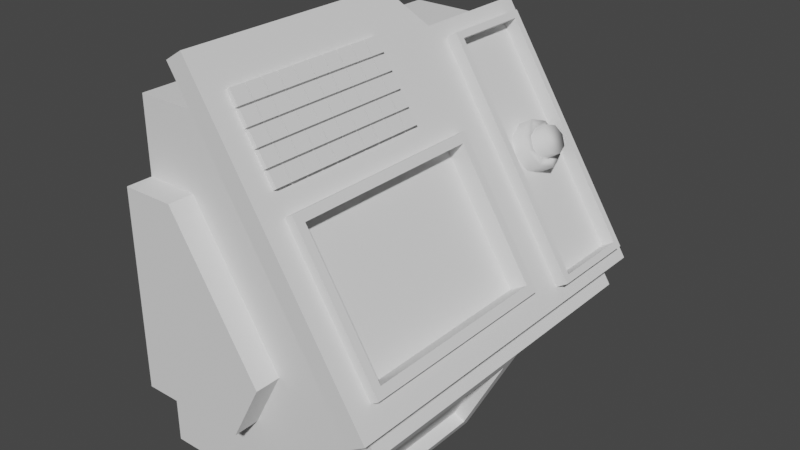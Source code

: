 # Source: terminal2.blend  (saved by Blender 2.90.8; exported with 4.5.12 LTS)
import bpy
from mathutils import Matrix  # noqa: F401  (used for matrix-valued properties, if any)

bpy.ops.wm.read_factory_settings(use_empty=True)
scene = bpy.context.scene
scene.name = 'Scene'

# ---- collections
col_collection = bpy.data.collections.new('Collection'); scene.collection.children.link(col_collection)

# ---- world
world_world = bpy.data.worlds.new('World'); scene.world = world_world
world_world.use_nodes = True; world_world.node_tree.nodes.clear()
_N = world_world.node_tree.nodes; _L = world_world.node_tree.links
n0 = _N.new('ShaderNodeOutputWorld'); n0.name = 'World Output'; n0.location = (300, 300)
n1 = _N.new('ShaderNodeBackground'); n1.name = 'Background'; n1.location = (10, 300)
n1.inputs[0].default_value = (0.05088, 0.05088, 0.05088, 1.0)
_L.new(n1.outputs[0], n0.inputs[0])
n0.is_active_output = True
world_world.color = (0.05088, 0.05088, 0.05088)
world_world.use_sun_shadow = False
world_world.sun_shadow_jitter_overblur = 0.0

# ---- meshes
me_cube_014 = bpy.data.meshes.new('Cube.014')
me_cube_014.from_pydata([(-1.0, -1.0, -1.0), (-1.0, -1.0, 0.05945), (-1.0, 1.0, -1.0), (-1.0, 1.0, 0.05945), (1.06, -0.8701, -0.8849), (1.493, -0.8701, -0.05568), (1.06, 0.8701, -0.8849), (1.493, 0.8701, -0.05568), (-1.0, -1.0, 2.596), (-1.0, 1.0, 2.596), (-0.05779, 1.0, 2.596), (-0.05779, -1.0, 2.596), (-1.0, 2.674, 0.05945), (1.553, 2.674, 0.05945), (-1.0, 2.674, 2.596), (-0.05779, 2.674, 2.596), (1.553, 1.0, 0.05945), (1.0, 1.0, -1.0), (1.0, -1.0, -1.0), (1.553, -1.0, 0.05945), (1.379, 0.8701, 0.003826), (0.9462, 0.8701, -0.8254), (0.9462, -0.8701, -0.8254), (1.379, -0.8701, 0.003826), (-1.0, -1.0, -0.2315), (-1.0, -1.0, 0.3752), (-1.0, -1.0, 1.828), (-0.4605, -1.0, 1.828), (0.1452, -1.0, -0.2315), (0.4622, -1.0, 0.3752), (-1.0, -1.264, -0.2315), (-1.0, -1.264, 0.3752), (0.4622, -1.264, 0.3752), (0.1452, -1.264, -0.2315), (-0.4605, -1.264, 1.828), (-1.0, -1.264, 1.828), (1.443, -1.214, 0.2329), (1.443, 2.803, 0.2329), (-0.3623, -1.214, 3.076), (1.443, 1.492, 0.2329), (-0.3623, 1.143, 3.076), (-0.1121, 2.803, 2.682), (-0.1121, -1.214, 2.682), (-0.1121, 1.492, 2.682), (1.427, 1.165, 0.6532), (1.427, -0.8873, 0.6532), (-0.1839, 1.143, 3.189), (-0.1839, -1.214, 3.189), (0.1522, 2.642, 2.66), (1.536, 2.642, 0.4817), (0.6617, -0.8873, 1.858), (0.6617, 1.165, 1.858), (1.536, 1.652, 0.4817), (1.622, -1.214, 0.3462), (0.06618, -1.214, 2.795), (0.1522, 1.652, 2.66), (1.332, 1.165, 0.593), (1.332, -0.8873, 0.593), (0.567, -0.8873, 1.797), (0.567, 1.165, 1.797), (1.481, 1.255, 0.5682), (1.481, -0.9777, 0.5682), (0.61, -0.9777, 1.939), (0.61, 1.255, 1.939), (1.507, 1.165, 0.7045), (1.507, -0.8873, 0.7045), (0.7425, -0.8873, 1.909), (0.7425, 1.165, 1.909), (1.561, 1.255, 0.6196), (0.6908, 1.255, 1.99), (1.561, -0.9777, 0.6196), (0.6908, -0.9777, 1.99), (0.06618, 2.803, 2.795), (1.622, 2.803, 0.3462), (1.622, 1.492, 0.3462), (0.06618, 1.492, 2.795), (0.3042, 2.571, 2.671), (1.611, 2.571, 0.6142), (1.611, 1.724, 0.6142), (0.3042, 1.724, 2.671), (0.2658, 2.642, 2.732), (1.649, 2.642, 0.5538), (1.649, 1.652, 0.5538), (0.2658, 1.652, 2.732), (0.1772, 2.571, 2.591), (1.484, 2.571, 0.5336), (1.484, 1.724, 0.5336), (0.1772, 1.724, 2.591), (0.5372, 2.404, 1.373), (0.9693, 2.314, 1.651), (0.6355, 2.329, 1.221), (1.033, 2.265, 1.552), (0.6762, 2.147, 1.157), (1.059, 2.147, 1.511), (0.6355, 1.965, 1.221), (1.033, 2.029, 1.552), (0.5372, 1.89, 1.373), (0.9693, 1.981, 1.651), (0.4389, 1.965, 1.526), (0.9056, 2.029, 1.75), (0.3982, 2.147, 1.59), (0.8792, 2.147, 1.791), (0.4389, 2.329, 1.526), (0.9056, 2.265, 1.75), (1.068, 2.329, 1.499), (0.9693, 2.404, 1.651), (1.108, 2.147, 1.435), (1.068, 1.965, 1.499), (0.9693, 1.89, 1.651), (0.8711, 1.965, 1.804), (0.8304, 2.147, 1.867), (0.8711, 2.329, 1.804), (1.007, 2.255, 1.547), (0.9487, 2.3, 1.638), (1.031, 2.147, 1.51), (1.007, 2.039, 1.547), (0.9487, 1.995, 1.638), (0.8903, 2.039, 1.729), (0.8661, 2.147, 1.766), (0.8903, 2.255, 1.729), (1.012, 2.265, 1.539), (0.9487, 2.314, 1.638), (1.039, 2.147, 1.498), (1.012, 2.029, 1.539), (0.9487, 1.981, 1.638), (0.885, 2.029, 1.737), (0.8586, 2.147, 1.778), (0.885, 2.265, 1.737), (1.15, 2.255, 1.639), (1.092, 2.3, 1.73), (1.174, 2.147, 1.602), (1.15, 2.039, 1.639), (1.092, 1.995, 1.73), (1.033, 2.039, 1.821), (1.009, 2.147, 1.859), (1.033, 2.255, 1.821), (0.3966, -0.9718, 2.073), (0.3102, -0.9718, 2.207), (0.3966, -0.8124, 2.073), (0.3102, -0.8124, 2.207), (0.5305, -0.9718, 2.16), (0.4441, -0.9718, 2.293), (0.5305, -0.8124, 2.16), (0.4441, -0.8124, 2.293), (0.3966, -0.7965, 2.073), (0.3102, -0.7965, 2.207), (0.3966, -0.6371, 2.073), (0.3102, -0.6371, 2.207), (0.5305, -0.7965, 2.16), (0.4441, -0.7965, 2.293), (0.5305, -0.6371, 2.16), (0.4441, -0.6371, 2.293), (0.3966, -0.6212, 2.073), (0.3102, -0.6212, 2.207), (0.3966, -0.4619, 2.073), (0.3102, -0.4619, 2.207), (0.5305, -0.6212, 2.16), (0.4441, -0.6212, 2.293), (0.5305, -0.4619, 2.16), (0.4441, -0.4619, 2.293), (0.3966, -0.4459, 2.073), (0.3102, -0.4459, 2.207), (0.3966, -0.2866, 2.073), (0.3102, -0.2866, 2.207), (0.5305, -0.4459, 2.16), (0.4441, -0.4459, 2.293), (0.5305, -0.2866, 2.16), (0.4441, -0.2866, 2.293), (0.3966, -0.2707, 2.073), (0.3102, -0.2707, 2.207), (0.3966, -0.1113, 2.073), (0.3102, -0.1113, 2.207), (0.5305, -0.2707, 2.16), (0.4441, -0.2707, 2.293), (0.5305, -0.1113, 2.16), (0.4441, -0.1113, 2.293), (0.3966, -0.09539, 2.073), (0.3102, -0.09539, 2.207), (0.3966, 0.06395, 2.073), (0.3102, 0.06395, 2.207), (0.5305, -0.09539, 2.16), (0.4441, -0.09539, 2.293), (0.5305, 0.06395, 2.16), (0.4441, 0.06395, 2.293), (0.3966, 0.07989, 2.073), (0.3102, 0.07989, 2.207), (0.3966, 0.2392, 2.073), (0.3102, 0.2392, 2.207), (0.5305, 0.07989, 2.16), (0.4441, 0.07989, 2.293), (0.5305, 0.2392, 2.16), (0.4441, 0.2392, 2.293), (0.3966, 0.2552, 2.073), (0.3102, 0.2552, 2.207), (0.3966, 0.4145, 2.073), (0.3102, 0.4145, 2.207), (0.5305, 0.2552, 2.16), (0.4441, 0.2552, 2.293), (0.5305, 0.4145, 2.16), (0.4441, 0.4145, 2.293), (0.3966, 0.4304, 2.073), (0.3102, 0.4304, 2.207), (0.3966, 0.5898, 2.073), (0.3102, 0.5898, 2.207), (0.5305, 0.4304, 2.16), (0.4441, 0.4304, 2.293), (0.5305, 0.5898, 2.16), (0.4441, 0.5898, 2.293), (0.3966, 0.6057, 2.073), (0.3102, 0.6057, 2.207), (0.3966, 0.7651, 2.073), (0.3102, 0.7651, 2.207), (0.5305, 0.6057, 2.16), (0.4441, 0.6057, 2.293), (0.5305, 0.7651, 2.16), (0.4441, 0.7651, 2.293), (0.3015, -0.9718, 2.22), (0.2151, -0.9718, 2.354), (0.3015, -0.8124, 2.22), (0.2151, -0.8124, 2.354), (0.4354, -0.9718, 2.307), (0.349, -0.9718, 2.441), (0.4354, -0.8124, 2.307), (0.349, -0.8124, 2.441), (0.3015, -0.7965, 2.22), (0.2151, -0.7965, 2.354), (0.3015, -0.6371, 2.22), (0.2151, -0.6371, 2.354), (0.4354, -0.7965, 2.307), (0.349, -0.7965, 2.441), (0.4354, -0.6371, 2.307), (0.349, -0.6371, 2.441), (0.3015, -0.6212, 2.22), (0.2151, -0.6212, 2.354), (0.3015, -0.4619, 2.22), (0.2151, -0.4619, 2.354), (0.4354, -0.6212, 2.307), (0.349, -0.6212, 2.441), (0.4354, -0.4619, 2.307), (0.349, -0.4619, 2.441), (0.3015, -0.4459, 2.22), (0.2151, -0.4459, 2.354), (0.3015, -0.2866, 2.22), (0.2151, -0.2866, 2.354), (0.4354, -0.4459, 2.307), (0.349, -0.4459, 2.441), (0.4354, -0.2866, 2.307), (0.349, -0.2866, 2.441), (0.3015, -0.2707, 2.22), (0.2151, -0.2707, 2.354), (0.3015, -0.1113, 2.22), (0.2151, -0.1113, 2.354), (0.4354, -0.2707, 2.307), (0.349, -0.2707, 2.441), (0.4354, -0.1113, 2.307), (0.349, -0.1113, 2.441), (0.3015, -0.09539, 2.22), (0.2151, -0.09539, 2.354), (0.3015, 0.06395, 2.22), (0.2151, 0.06395, 2.354), (0.4354, -0.09539, 2.307), (0.349, -0.09539, 2.441), (0.4354, 0.06395, 2.307), (0.349, 0.06395, 2.441), (0.3015, 0.07989, 2.22), (0.2151, 0.07989, 2.354), (0.3015, 0.2392, 2.22), (0.2151, 0.2392, 2.354), (0.4354, 0.07989, 2.307), (0.349, 0.07989, 2.441), (0.4354, 0.2392, 2.307), (0.349, 0.2392, 2.441), (0.3015, 0.2552, 2.22), (0.2151, 0.2552, 2.354), (0.3015, 0.4145, 2.22), (0.2151, 0.4145, 2.354), (0.4354, 0.2552, 2.307), (0.349, 0.2552, 2.441), (0.4354, 0.4145, 2.307), (0.349, 0.4145, 2.441), (0.3015, 0.4304, 2.22), (0.2151, 0.4304, 2.354), (0.3015, 0.5898, 2.22), (0.2151, 0.5898, 2.354), (0.4354, 0.4304, 2.307), (0.349, 0.4304, 2.441), (0.4354, 0.5898, 2.307), (0.349, 0.5898, 2.441), (0.3015, 0.6057, 2.22), (0.2151, 0.6057, 2.354), (0.3015, 0.7651, 2.22), (0.2151, 0.7651, 2.354), (0.4354, 0.6057, 2.307), (0.349, 0.6057, 2.441), (0.4354, 0.7651, 2.307), (0.349, 0.7651, 2.441), (0.2065, -0.9718, 2.368), (0.1201, -0.9718, 2.502), (0.2065, -0.8124, 2.368), (0.1201, -0.8124, 2.502), (0.3404, -0.9718, 2.454), (0.254, -0.9718, 2.588), (0.3404, -0.8124, 2.454), (0.254, -0.8124, 2.588), (0.2065, -0.7965, 2.368), (0.1201, -0.7965, 2.502), (0.2065, -0.6371, 2.368), (0.1201, -0.6371, 2.502), (0.3404, -0.7965, 2.454), (0.254, -0.7965, 2.588), (0.3404, -0.6371, 2.454), (0.254, -0.6371, 2.588), (0.2065, -0.6212, 2.368), (0.1201, -0.6212, 2.502), (0.2065, -0.4619, 2.368), (0.1201, -0.4619, 2.502), (0.3404, -0.6212, 2.454), (0.254, -0.6212, 2.588), (0.3404, -0.4619, 2.454), (0.254, -0.4619, 2.588), (0.2065, -0.4459, 2.368), (0.1201, -0.4459, 2.502), (0.2065, -0.2866, 2.368), (0.1201, -0.2866, 2.502), (0.3404, -0.4459, 2.454), (0.254, -0.4459, 2.588), (0.3404, -0.2866, 2.454), (0.254, -0.2866, 2.588), (0.2065, -0.2707, 2.368), (0.1201, -0.2707, 2.502), (0.2065, -0.1113, 2.368), (0.1201, -0.1113, 2.502), (0.3404, -0.2707, 2.454), (0.254, -0.2707, 2.588), (0.3404, -0.1113, 2.454), (0.254, -0.1113, 2.588), (0.2065, -0.09539, 2.368), (0.1201, -0.09539, 2.502), (0.2065, 0.06395, 2.368), (0.1201, 0.06395, 2.502), (0.3404, -0.09539, 2.454), (0.254, -0.09539, 2.588), (0.3404, 0.06395, 2.454), (0.254, 0.06395, 2.588), (0.2065, 0.07989, 2.368), (0.1201, 0.07989, 2.502), (0.2065, 0.2392, 2.368), (0.1201, 0.2392, 2.502), (0.3404, 0.07989, 2.454), (0.254, 0.07989, 2.588), (0.3404, 0.2392, 2.454), (0.254, 0.2392, 2.588), (0.2065, 0.2552, 2.368), (0.1201, 0.2552, 2.502), (0.2065, 0.4145, 2.368), (0.1201, 0.4145, 2.502), (0.3404, 0.2552, 2.454), (0.254, 0.2552, 2.588), (0.3404, 0.4145, 2.454), (0.254, 0.4145, 2.588), (0.2065, 0.4304, 2.368), (0.1201, 0.4304, 2.502), (0.2065, 0.5898, 2.368), (0.1201, 0.5898, 2.502), (0.3404, 0.4304, 2.454), (0.254, 0.4304, 2.588), (0.3404, 0.5898, 2.454), (0.254, 0.5898, 2.588), (0.2065, 0.6057, 2.368), (0.1201, 0.6057, 2.502), (0.2065, 0.7651, 2.368), (0.1201, 0.7651, 2.502), (0.3404, 0.6057, 2.454), (0.254, 0.6057, 2.588), (0.3404, 0.7651, 2.454), (0.254, 0.7651, 2.588), (0.1115, -0.9718, 2.515), (0.02507, -0.9718, 2.649), (0.1115, -0.8124, 2.515), (0.02507, -0.8124, 2.649), (0.2454, -0.9718, 2.601), (0.159, -0.9718, 2.735), (0.2454, -0.8124, 2.601), (0.159, -0.8124, 2.735), (0.1115, -0.7965, 2.515), (0.02507, -0.7965, 2.649), (0.1115, -0.6371, 2.515), (0.02507, -0.6371, 2.649), (0.2454, -0.7965, 2.601), (0.159, -0.7965, 2.735), (0.2454, -0.6371, 2.601), (0.159, -0.6371, 2.735), (0.1115, -0.6212, 2.515), (0.02507, -0.6212, 2.649), (0.1115, -0.4619, 2.515), (0.02507, -0.4619, 2.649), (0.2454, -0.6212, 2.601), (0.159, -0.6212, 2.735), (0.2454, -0.4619, 2.601), (0.159, -0.4619, 2.735), (0.1115, -0.4459, 2.515), (0.02507, -0.4459, 2.649), (0.1115, -0.2866, 2.515), (0.02507, -0.2866, 2.649), (0.2454, -0.4459, 2.601), (0.159, -0.4459, 2.735), (0.2454, -0.2866, 2.601), (0.159, -0.2866, 2.735), (0.1115, -0.2707, 2.515), (0.02507, -0.2707, 2.649), (0.1115, -0.1113, 2.515), (0.02507, -0.1113, 2.649), (0.2454, -0.2707, 2.601), (0.159, -0.2707, 2.735), (0.2454, -0.1113, 2.601), (0.159, -0.1113, 2.735), (0.1115, -0.09539, 2.515), (0.02507, -0.09539, 2.649), (0.1115, 0.06395, 2.515), (0.02507, 0.06395, 2.649), (0.2454, -0.09539, 2.601), (0.159, -0.09539, 2.735), (0.2454, 0.06395, 2.601), (0.159, 0.06395, 2.735), (0.1115, 0.07989, 2.515), (0.02507, 0.07989, 2.649), (0.1115, 0.2392, 2.515), (0.02507, 0.2392, 2.649), (0.2454, 0.07989, 2.601), (0.159, 0.07989, 2.735), (0.2454, 0.2392, 2.601), (0.159, 0.2392, 2.735), (0.1115, 0.2552, 2.515), (0.02507, 0.2552, 2.649), (0.1115, 0.4145, 2.515), (0.02507, 0.4145, 2.649), (0.2454, 0.2552, 2.601), (0.159, 0.2552, 2.735), (0.2454, 0.4145, 2.601), (0.159, 0.4145, 2.735), (0.1115, 0.4304, 2.515), (0.02507, 0.4304, 2.649), (0.1115, 0.5898, 2.515), (0.02507, 0.5898, 2.649), (0.2454, 0.4304, 2.601), (0.159, 0.4304, 2.735), (0.2454, 0.5898, 2.601), (0.159, 0.5898, 2.735), (0.1115, 0.6057, 2.515), (0.02507, 0.6057, 2.649), (0.1115, 0.7651, 2.515), (0.02507, 0.7651, 2.649), (0.2454, 0.6057, 2.601), (0.159, 0.6057, 2.735), (0.2454, 0.7651, 2.601), (0.159, 0.7651, 2.735), (0.01643, -0.9718, 2.662), (-0.06997, -0.9718, 2.796), (0.01643, -0.8124, 2.662), (-0.06997, -0.8124, 2.796), (0.1503, -0.9718, 2.749), (0.06392, -0.9718, 2.882), (0.1503, -0.8124, 2.749), (0.06392, -0.8124, 2.882), (0.01643, -0.7965, 2.662), (-0.06997, -0.7965, 2.796), (0.01643, -0.6371, 2.662), (-0.06997, -0.6371, 2.796), (0.1503, -0.7965, 2.749), (0.06392, -0.7965, 2.882), (0.1503, -0.6371, 2.749), (0.06392, -0.6371, 2.882), (0.01643, -0.6212, 2.662), (-0.06997, -0.6212, 2.796), (0.01643, -0.4619, 2.662), (-0.06997, -0.4619, 2.796), (0.1503, -0.6212, 2.749), (0.06392, -0.6212, 2.882), (0.1503, -0.4619, 2.749), (0.06392, -0.4619, 2.882), (0.01643, -0.4459, 2.662), (-0.06997, -0.4459, 2.796), (0.01643, -0.2866, 2.662), (-0.06997, -0.2866, 2.796), (0.1503, -0.4459, 2.749), (0.06392, -0.4459, 2.882), (0.1503, -0.2866, 2.749), (0.06392, -0.2866, 2.882), (0.01643, -0.2707, 2.662), (-0.06997, -0.2707, 2.796), (0.01643, -0.1113, 2.662), (-0.06997, -0.1113, 2.796), (0.1503, -0.2707, 2.749), (0.06392, -0.2707, 2.882), (0.1503, -0.1113, 2.749), (0.06392, -0.1113, 2.882), (0.01643, -0.09539, 2.662), (-0.06997, -0.09539, 2.796), (0.01643, 0.06395, 2.662), (-0.06997, 0.06395, 2.796), (0.1503, -0.09539, 2.749), (0.06392, -0.09539, 2.882), (0.1503, 0.06395, 2.749), (0.06392, 0.06395, 2.882), (0.01643, 0.07989, 2.662), (-0.06997, 0.07989, 2.796), (0.01643, 0.2392, 2.662), (-0.06997, 0.2392, 2.796), (0.1503, 0.07989, 2.749), (0.06392, 0.07989, 2.882), (0.1503, 0.2392, 2.749), (0.06392, 0.2392, 2.882), (0.01643, 0.2552, 2.662), (-0.06997, 0.2552, 2.796), (0.01643, 0.4145, 2.662), (-0.06997, 0.4145, 2.796), (0.1503, 0.2552, 2.749), (0.06392, 0.2552, 2.882), (0.1503, 0.4145, 2.749), (0.06392, 0.4145, 2.882), (0.01643, 0.4304, 2.662), (-0.06997, 0.4304, 2.796), (0.01643, 0.5898, 2.662), (-0.06997, 0.5898, 2.796), (0.1503, 0.4304, 2.749), (0.06392, 0.4304, 2.882), (0.1503, 0.5898, 2.749), (0.06392, 0.5898, 2.882), (0.01643, 0.6057, 2.662), (-0.06997, 0.6057, 2.796), (0.01643, 0.7651, 2.662), (-0.06997, 0.7651, 2.796), (0.1503, 0.6057, 2.749), (0.06392, 0.6057, 2.882), (0.1503, 0.7651, 2.749), (0.06392, 0.7651, 2.882)], [], [(0, 1, 3, 2), (2, 3, 16, 17), (6, 7, 20, 21), (18, 19, 1, 0), (2, 17, 18, 0), (16, 3, 12, 13), (10, 9, 8, 11), (19, 16, 10, 11), (3, 1, 8, 9), (1, 19, 11, 8), (13, 12, 14, 15), (3, 9, 14, 12), (10, 16, 13, 15), (9, 10, 15, 14), (7, 6, 17, 16), (6, 4, 18, 17), (5, 7, 16, 19), (4, 5, 19, 18), (21, 20, 23, 22), (5, 4, 22, 23), (4, 6, 21, 22), (7, 5, 23, 20), (28, 24, 25, 29), (25, 26, 27, 29), (33, 32, 31, 30), (31, 32, 34, 35), (26, 25, 31, 35), (27, 26, 35, 34), (24, 28, 33, 30), (25, 24, 30, 31), (29, 27, 34, 32), (28, 29, 32, 33), (42, 38, 40, 43), (36, 42, 43, 39), (39, 43, 41, 37), (54, 75, 46, 47), (50, 45, 57, 58), (48, 55, 83, 80), (43, 40, 46, 75), (42, 36, 53, 54), (40, 38, 47, 46), (38, 42, 54, 47), (39, 37, 73, 74), (37, 41, 72, 73), (36, 39, 74, 53), (41, 43, 75, 72), (60, 61, 53, 74), (61, 62, 54, 53), (63, 60, 74, 75), (62, 63, 75, 54), (57, 56, 59, 58), (44, 51, 59, 56), (45, 44, 56, 57), (51, 50, 58, 59), (51, 44, 64, 67), (60, 63, 69, 68), (45, 50, 66, 65), (61, 60, 68, 70), (66, 67, 69, 71), (67, 64, 68, 69), (65, 66, 71, 70), (64, 65, 70, 68), (62, 61, 70, 71), (44, 45, 65, 64), (63, 62, 71, 69), (50, 51, 67, 66), (48, 49, 73, 72), (49, 52, 74, 73), (52, 55, 75, 74), (55, 48, 72, 75), (77, 76, 84, 85), (52, 49, 81, 82), (55, 52, 82, 83), (49, 48, 80, 81), (76, 77, 81, 80), (77, 78, 82, 81), (78, 79, 83, 82), (79, 76, 80, 83), (86, 85, 84, 87), (76, 79, 87, 84), (78, 77, 85, 86), (79, 78, 86, 87), (88, 105, 104, 90), (90, 104, 106, 92), (92, 106, 107, 94), (94, 107, 108, 96), (96, 108, 109, 98), (98, 109, 110, 100), (99, 97, 124, 125), (100, 110, 111, 102), (102, 111, 105, 88), (88, 90, 92, 94, 96, 98, 100, 102), (89, 91, 104, 105), (91, 93, 106, 104), (93, 95, 107, 106), (95, 97, 108, 107), (97, 99, 109, 108), (99, 101, 110, 109), (101, 103, 111, 110), (103, 89, 105, 111), (118, 117, 133, 134), (95, 93, 122, 123), (91, 89, 121, 120), (89, 103, 127, 121), (101, 99, 125, 126), (97, 95, 123, 124), (93, 91, 120, 122), (103, 101, 126, 127), (113, 112, 120, 121), (112, 114, 122, 120), (114, 115, 123, 122), (115, 116, 124, 123), (116, 117, 125, 124), (117, 118, 126, 125), (118, 119, 127, 126), (119, 113, 121, 127), (128, 129, 135, 134, 133, 132, 131, 130), (116, 115, 131, 132), (114, 112, 128, 130), (119, 118, 134, 135), (117, 116, 132, 133), (115, 114, 130, 131), (112, 113, 129, 128), (113, 119, 135, 129), (136, 137, 139, 138), (138, 139, 143, 142), (142, 143, 141, 140), (140, 141, 137, 136), (138, 142, 140, 136), (143, 139, 137, 141), (144, 145, 147, 146), (146, 147, 151, 150), (150, 151, 149, 148), (148, 149, 145, 144), (146, 150, 148, 144), (151, 147, 145, 149), (152, 153, 155, 154), (154, 155, 159, 158), (158, 159, 157, 156), (156, 157, 153, 152), (154, 158, 156, 152), (159, 155, 153, 157), (160, 161, 163, 162), (162, 163, 167, 166), (166, 167, 165, 164), (164, 165, 161, 160), (162, 166, 164, 160), (167, 163, 161, 165), (168, 169, 171, 170), (170, 171, 175, 174), (174, 175, 173, 172), (172, 173, 169, 168), (170, 174, 172, 168), (175, 171, 169, 173), (176, 177, 179, 178), (178, 179, 183, 182), (182, 183, 181, 180), (180, 181, 177, 176), (178, 182, 180, 176), (183, 179, 177, 181), (184, 185, 187, 186), (186, 187, 191, 190), (190, 191, 189, 188), (188, 189, 185, 184), (186, 190, 188, 184), (191, 187, 185, 189), (192, 193, 195, 194), (194, 195, 199, 198), (198, 199, 197, 196), (196, 197, 193, 192), (194, 198, 196, 192), (199, 195, 193, 197), (200, 201, 203, 202), (202, 203, 207, 206), (206, 207, 205, 204), (204, 205, 201, 200), (202, 206, 204, 200), (207, 203, 201, 205), (208, 209, 211, 210), (210, 211, 215, 214), (214, 215, 213, 212), (212, 213, 209, 208), (210, 214, 212, 208), (215, 211, 209, 213), (216, 217, 219, 218), (218, 219, 223, 222), (222, 223, 221, 220), (220, 221, 217, 216), (218, 222, 220, 216), (223, 219, 217, 221), (224, 225, 227, 226), (226, 227, 231, 230), (230, 231, 229, 228), (228, 229, 225, 224), (226, 230, 228, 224), (231, 227, 225, 229), (232, 233, 235, 234), (234, 235, 239, 238), (238, 239, 237, 236), (236, 237, 233, 232), (234, 238, 236, 232), (239, 235, 233, 237), (240, 241, 243, 242), (242, 243, 247, 246), (246, 247, 245, 244), (244, 245, 241, 240), (242, 246, 244, 240), (247, 243, 241, 245), (248, 249, 251, 250), (250, 251, 255, 254), (254, 255, 253, 252), (252, 253, 249, 248), (250, 254, 252, 248), (255, 251, 249, 253), (256, 257, 259, 258), (258, 259, 263, 262), (262, 263, 261, 260), (260, 261, 257, 256), (258, 262, 260, 256), (263, 259, 257, 261), (264, 265, 267, 266), (266, 267, 271, 270), (270, 271, 269, 268), (268, 269, 265, 264), (266, 270, 268, 264), (271, 267, 265, 269), (272, 273, 275, 274), (274, 275, 279, 278), (278, 279, 277, 276), (276, 277, 273, 272), (274, 278, 276, 272), (279, 275, 273, 277), (280, 281, 283, 282), (282, 283, 287, 286), (286, 287, 285, 284), (284, 285, 281, 280), (282, 286, 284, 280), (287, 283, 281, 285), (288, 289, 291, 290), (290, 291, 295, 294), (294, 295, 293, 292), (292, 293, 289, 288), (290, 294, 292, 288), (295, 291, 289, 293), (296, 297, 299, 298), (298, 299, 303, 302), (302, 303, 301, 300), (300, 301, 297, 296), (298, 302, 300, 296), (303, 299, 297, 301), (304, 305, 307, 306), (306, 307, 311, 310), (310, 311, 309, 308), (308, 309, 305, 304), (306, 310, 308, 304), (311, 307, 305, 309), (312, 313, 315, 314), (314, 315, 319, 318), (318, 319, 317, 316), (316, 317, 313, 312), (314, 318, 316, 312), (319, 315, 313, 317), (320, 321, 323, 322), (322, 323, 327, 326), (326, 327, 325, 324), (324, 325, 321, 320), (322, 326, 324, 320), (327, 323, 321, 325), (328, 329, 331, 330), (330, 331, 335, 334), (334, 335, 333, 332), (332, 333, 329, 328), (330, 334, 332, 328), (335, 331, 329, 333), (336, 337, 339, 338), (338, 339, 343, 342), (342, 343, 341, 340), (340, 341, 337, 336), (338, 342, 340, 336), (343, 339, 337, 341), (344, 345, 347, 346), (346, 347, 351, 350), (350, 351, 349, 348), (348, 349, 345, 344), (346, 350, 348, 344), (351, 347, 345, 349), (352, 353, 355, 354), (354, 355, 359, 358), (358, 359, 357, 356), (356, 357, 353, 352), (354, 358, 356, 352), (359, 355, 353, 357), (360, 361, 363, 362), (362, 363, 367, 366), (366, 367, 365, 364), (364, 365, 361, 360), (362, 366, 364, 360), (367, 363, 361, 365), (368, 369, 371, 370), (370, 371, 375, 374), (374, 375, 373, 372), (372, 373, 369, 368), (370, 374, 372, 368), (375, 371, 369, 373), (376, 377, 379, 378), (378, 379, 383, 382), (382, 383, 381, 380), (380, 381, 377, 376), (378, 382, 380, 376), (383, 379, 377, 381), (384, 385, 387, 386), (386, 387, 391, 390), (390, 391, 389, 388), (388, 389, 385, 384), (386, 390, 388, 384), (391, 387, 385, 389), (392, 393, 395, 394), (394, 395, 399, 398), (398, 399, 397, 396), (396, 397, 393, 392), (394, 398, 396, 392), (399, 395, 393, 397), (400, 401, 403, 402), (402, 403, 407, 406), (406, 407, 405, 404), (404, 405, 401, 400), (402, 406, 404, 400), (407, 403, 401, 405), (408, 409, 411, 410), (410, 411, 415, 414), (414, 415, 413, 412), (412, 413, 409, 408), (410, 414, 412, 408), (415, 411, 409, 413), (416, 417, 419, 418), (418, 419, 423, 422), (422, 423, 421, 420), (420, 421, 417, 416), (418, 422, 420, 416), (423, 419, 417, 421), (424, 425, 427, 426), (426, 427, 431, 430), (430, 431, 429, 428), (428, 429, 425, 424), (426, 430, 428, 424), (431, 427, 425, 429), (432, 433, 435, 434), (434, 435, 439, 438), (438, 439, 437, 436), (436, 437, 433, 432), (434, 438, 436, 432), (439, 435, 433, 437), (440, 441, 443, 442), (442, 443, 447, 446), (446, 447, 445, 444), (444, 445, 441, 440), (442, 446, 444, 440), (447, 443, 441, 445), (448, 449, 451, 450), (450, 451, 455, 454), (454, 455, 453, 452), (452, 453, 449, 448), (450, 454, 452, 448), (455, 451, 449, 453), (456, 457, 459, 458), (458, 459, 463, 462), (462, 463, 461, 460), (460, 461, 457, 456), (458, 462, 460, 456), (463, 459, 457, 461), (464, 465, 467, 466), (466, 467, 471, 470), (470, 471, 469, 468), (468, 469, 465, 464), (466, 470, 468, 464), (471, 467, 465, 469), (472, 473, 475, 474), (474, 475, 479, 478), (478, 479, 477, 476), (476, 477, 473, 472), (474, 478, 476, 472), (479, 475, 473, 477), (480, 481, 483, 482), (482, 483, 487, 486), (486, 487, 485, 484), (484, 485, 481, 480), (482, 486, 484, 480), (487, 483, 481, 485), (488, 489, 491, 490), (490, 491, 495, 494), (494, 495, 493, 492), (492, 493, 489, 488), (490, 494, 492, 488), (495, 491, 489, 493), (496, 497, 499, 498), (498, 499, 503, 502), (502, 503, 501, 500), (500, 501, 497, 496), (498, 502, 500, 496), (503, 499, 497, 501), (504, 505, 507, 506), (506, 507, 511, 510), (510, 511, 509, 508), (508, 509, 505, 504), (506, 510, 508, 504), (511, 507, 505, 509), (512, 513, 515, 514), (514, 515, 519, 518), (518, 519, 517, 516), (516, 517, 513, 512), (514, 518, 516, 512), (519, 515, 513, 517), (520, 521, 523, 522), (522, 523, 527, 526), (526, 527, 525, 524), (524, 525, 521, 520), (522, 526, 524, 520), (527, 523, 521, 525), (528, 529, 531, 530), (530, 531, 535, 534), (534, 535, 533, 532), (532, 533, 529, 528), (530, 534, 532, 528), (535, 531, 529, 533)])
me_cube_014.polygons.foreach_set('use_smooth', [0, 0, 0, 0, 0, 0, 0, 0, 0, 0, 0, 0, 0, 0, 0, 0, 0, 0, 0, 0, 0, 0, 0, 0, 0, 0, 0, 0, 0, 0, 0, 0, 0, 0, 0, 0, 0, 0, 0, 0, 0, 0, 0, 0, 0, 0, 0, 0, 0, 0, 0, 0, 0, 0, 0, 0, 0, 0, 0, 0, 0, 0, 0, 0, 0, 0, 0, 0, 0, 0, 0, 0, 0, 0, 0, 0, 0, 0, 0, 0, 0, 0, 1, 1, 1, 1, 1, 1, 1, 1, 1, 1, 1, 1, 1, 1, 1, 1, 1, 1, 1, 1, 1, 1, 1, 1, 1, 1, 1, 1, 1, 1, 1, 1, 1, 1, 1, 1, 1, 1, 1, 1, 1, 1, 0, 0, 0, 0, 0, 0, 0, 0, 0, 0, 0, 0, 0, 0, 0, 0, 0, 0, 0, 0, 0, 0, 0, 0, 0, 0, 0, 0, 0, 0, 0, 0, 0, 0, 0, 0, 0, 0, 0, 0, 0, 0, 0, 0, 0, 0, 0, 0, 0, 0, 0, 0, 0, 0, 0, 0, 0, 0, 0, 0, 0, 0, 0, 0, 0, 0, 0, 0, 0, 0, 0, 0, 0, 0, 0, 0, 0, 0, 0, 0, 0, 0, 0, 0, 0, 0, 0, 0, 0, 0, 0, 0, 0, 0, 0, 0, 0, 0, 0, 0, 0, 0, 0, 0, 0, 0, 0, 0, 0, 0, 0, 0, 0, 0, 0, 0, 0, 0, 0, 0, 0, 0, 0, 0, 0, 0, 0, 0, 0, 0, 0, 0, 0, 0, 0, 0, 0, 0, 0, 0, 0, 0, 0, 0, 0, 0, 0, 0, 0, 0, 0, 0, 0, 0, 0, 0, 0, 0, 0, 0, 0, 0, 0, 0, 0, 0, 0, 0, 0, 0, 0, 0, 0, 0, 0, 0, 0, 0, 0, 0, 0, 0, 0, 0, 0, 0, 0, 0, 0, 0, 0, 0, 0, 0, 0, 0, 0, 0, 0, 0, 0, 0, 0, 0, 0, 0, 0, 0, 0, 0, 0, 0, 0, 0, 0, 0, 0, 0, 0, 0, 0, 0, 0, 0, 0, 0, 0, 0, 0, 0, 0, 0, 0, 0, 0, 0, 0, 0, 0, 0, 0, 0, 0, 0, 0, 0, 0, 0, 0, 0, 0, 0, 0, 0, 0, 0, 0, 0, 0, 0, 0, 0, 0, 0, 0, 0, 0, 0, 0, 0, 0, 0, 0, 0, 0, 0, 0, 0, 0, 0, 0, 0, 0, 0, 0, 0, 0, 0, 0, 0, 0, 0, 0, 0, 0, 0, 0, 0, 0, 0])
_uv = me_cube_014.uv_layers.new(name='UVMap')
_uv.uv.foreach_set('vector', [0.375, 0.0, 0.625, 0.0, 0.625, 0.25, 0.375, 0.25, 0.375, 0.25, 0.625, 0.25, 0.625, 0.5, 0.375, 0.5, 0.4022, 0.5162, 0.5978, 0.5162, 0.5978, 0.5162, 0.4022, 0.5162, 0.375, 0.75, 0.625, 0.75, 0.625, 1.0, 0.375, 1.0, 0.125, 0.5, 0.375, 0.5, 0.375, 0.75, 0.125, 0.75, 0.625, 0.5, 0.625, 0.25, 0.625, 0.25, 0.625, 0.5, 0.625, 0.5, 0.875, 0.5, 0.875, 0.75, 0.625, 0.75, 0.625, 0.75, 0.625, 0.5, 0.625, 0.5, 0.625, 0.75, 0.625, 0.25, 0.625, 0.0, 0.625, 0.0, 0.625, 0.25, 0.625, 1.0, 0.625, 0.75, 0.625, 0.75, 0.625, 1.0, 0.625, 0.5, 0.625, 0.25, 0.625, 0.25, 0.625, 0.5, 0.625, 0.25, 0.625, 0.25, 0.625, 0.25, 0.625, 0.25, 0.625, 0.5, 0.625, 0.5, 0.625, 0.5, 0.625, 0.5, 0.875, 0.5, 0.625, 0.5, 0.625, 0.5, 0.875, 0.5, 0.5978, 0.5162, 0.4022, 0.5162, 0.375, 0.5, 0.625, 0.5, 0.4022, 0.5162, 0.4022, 0.7338, 0.375, 0.75, 0.375, 0.5, 0.5978, 0.7338, 0.5978, 0.5162, 0.625, 0.5, 0.625, 0.75, 0.4022, 0.7338, 0.5978, 0.7338, 0.625, 0.75, 0.375, 0.75, 0.4022, 0.5162, 0.5978, 0.5162, 0.5978, 0.7338, 0.4022, 0.7338, 0.5978, 0.7338, 0.4022, 0.7338, 0.4022, 0.7338, 0.5978, 0.7338, 0.4022, 0.7338, 0.4022, 0.5162, 0.4022, 0.5162, 0.4022, 0.7338, 0.5978, 0.5162, 0.5978, 0.7338, 0.5978, 0.7338, 0.5978, 0.5162, 0.375, 0.75, 0.375, 1.0, 0.625, 1.0, 0.625, 0.75, 0.625, 1.0, 0.625, 1.0, 0.625, 0.75, 0.625, 0.75, 0.375, 0.75, 0.625, 0.75, 0.625, 1.0, 0.375, 1.0, 0.625, 1.0, 0.625, 0.75, 0.625, 0.75, 0.625, 1.0, 0.625, 1.0, 0.625, 1.0, 0.625, 1.0, 0.625, 1.0, 0.625, 0.75, 0.625, 1.0, 0.625, 1.0, 0.625, 0.75, 0.375, 1.0, 0.375, 0.75, 0.375, 0.75, 0.375, 1.0, 0.625, 1.0, 0.375, 1.0, 0.375, 1.0, 0.625, 1.0, 0.625, 0.75, 0.625, 0.75, 0.625, 0.75, 0.625, 0.75, 0.375, 0.75, 0.625, 0.75, 0.625, 0.75, 0.375, 0.75, 0.625, 0.75, 0.625, 0.75, 0.625, 0.5816, 0.625, 0.5816, 0.625, 0.75, 0.625, 0.75, 0.625, 0.5816, 0.625, 0.5816, 0.625, 0.5816, 0.625, 0.5816, 0.625, 0.5, 0.625, 0.5, 0.625, 0.75, 0.625, 0.5816, 0.625, 0.5816, 0.625, 0.75, 0.625, 0.7297, 0.625, 0.7297, 0.625, 0.7297, 0.625, 0.7297, 0.625, 0.51, 0.625, 0.5716, 0.625, 0.5716, 0.625, 0.51, 0.625, 0.5816, 0.625, 0.5816, 0.625, 0.5816, 0.625, 0.5816, 0.625, 0.75, 0.625, 0.75, 0.625, 0.75, 0.625, 0.75, 0.625, 0.5816, 0.625, 0.75, 0.625, 0.75, 0.625, 0.5816, 0.625, 0.75, 0.625, 0.75, 0.625, 0.75, 0.625, 0.75, 0.625, 0.5816, 0.625, 0.5, 0.625, 0.5, 0.625, 0.5816, 0.625, 0.5, 0.625, 0.5, 0.625, 0.5, 0.625, 0.5, 0.625, 0.75, 0.625, 0.5816, 0.625, 0.5816, 0.625, 0.75, 0.625, 0.5, 0.625, 0.5816, 0.625, 0.5816, 0.625, 0.5, 0.625, 0.5963, 0.625, 0.7353, 0.625, 0.75, 0.625, 0.5816, 0.625, 0.7353, 0.625, 0.7353, 0.625, 0.75, 0.625, 0.75, 0.625, 0.5963, 0.625, 0.5963, 0.625, 0.5816, 0.625, 0.5816, 0.625, 0.7353, 0.625, 0.5963, 0.625, 0.5816, 0.625, 0.75, 0.625, 0.7297, 0.625, 0.6019, 0.625, 0.6019, 0.625, 0.7297, 0.625, 0.6019, 0.625, 0.6019, 0.625, 0.6019, 0.625, 0.6019, 0.625, 0.7297, 0.625, 0.6019, 0.625, 0.6019, 0.625, 0.7297, 0.625, 0.6019, 0.625, 0.7297, 0.625, 0.7297, 0.625, 0.6019, 0.625, 0.6019, 0.625, 0.6019, 0.625, 0.6019, 0.625, 0.6019, 0.625, 0.5963, 0.625, 0.5963, 0.625, 0.5963, 0.625, 0.5963, 0.625, 0.7297, 0.625, 0.7297, 0.625, 0.7297, 0.625, 0.7297, 0.625, 0.7353, 0.625, 0.5963, 0.625, 0.5963, 0.625, 0.7353, 0.625, 0.7297, 0.625, 0.6019, 0.625, 0.5963, 0.625, 0.7353, 0.625, 0.6019, 0.625, 0.6019, 0.625, 0.5963, 0.625, 0.5963, 0.625, 0.7297, 0.625, 0.7297, 0.625, 0.7353, 0.625, 0.7353, 0.625, 0.6019, 0.625, 0.7297, 0.625, 0.7353, 0.625, 0.5963, 0.625, 0.7353, 0.625, 0.7353, 0.625, 0.7353, 0.625, 0.7353, 0.625, 0.6019, 0.625, 0.7297, 0.625, 0.7297, 0.625, 0.6019, 0.625, 0.5963, 0.625, 0.7353, 0.625, 0.7353, 0.625, 0.5963, 0.625, 0.7297, 0.625, 0.6019, 0.625, 0.6019, 0.625, 0.7297, 0.625, 0.51, 0.625, 0.51, 0.625, 0.5, 0.625, 0.5, 0.625, 0.51, 0.625, 0.5716, 0.625, 0.5816, 0.625, 0.5, 0.625, 0.5716, 0.625, 0.5716, 0.625, 0.5816, 0.625, 0.5816, 0.625, 0.5716, 0.625, 0.51, 0.625, 0.5, 0.625, 0.5816, 0.625, 0.5144, 0.625, 0.5144, 0.625, 0.5144, 0.625, 0.5144, 0.625, 0.5716, 0.625, 0.51, 0.625, 0.51, 0.625, 0.5716, 0.625, 0.5716, 0.625, 0.5716, 0.625, 0.5716, 0.625, 0.5716, 0.625, 0.51, 0.625, 0.51, 0.625, 0.51, 0.625, 0.51, 0.625, 0.5144, 0.625, 0.5144, 0.625, 0.51, 0.625, 0.51, 0.625, 0.5144, 0.625, 0.5672, 0.625, 0.5716, 0.625, 0.51, 0.625, 0.5672, 0.625, 0.5672, 0.625, 0.5716, 0.625, 0.5716, 0.625, 0.5672, 0.625, 0.5144, 0.625, 0.51, 0.625, 0.5716, 0.625, 0.5672, 0.625, 0.5144, 0.625, 0.5144, 0.625, 0.5672, 0.625, 0.5144, 0.625, 0.5672, 0.625, 0.5672, 0.625, 0.5144, 0.625, 0.5672, 0.625, 0.5144, 0.625, 0.5144, 0.625, 0.5672, 0.625, 0.5672, 0.625, 0.5672, 0.625, 0.5672, 0.625, 0.5672, 1.0, 0.5, 1.0, 1.0, 0.875, 1.0, 0.875, 0.5, 0.875, 0.5, 0.875, 1.0, 0.75, 1.0, 0.75, 0.5, 0.75, 0.5, 0.75, 1.0, 0.625, 1.0, 0.625, 0.5, 0.625, 0.5, 0.625, 1.0, 0.5, 1.0, 0.5, 0.5, 0.5, 0.5, 0.5, 1.0, 0.375, 1.0, 0.375, 0.5, 0.375, 0.5, 0.375, 1.0, 0.25, 1.0, 0.25, 0.5, 0.14, 0.14, 0.25, 0.09444, 0.25, 0.09444, 0.14, 0.14, 0.25, 0.5, 0.25, 1.0, 0.125, 1.0, 0.125, 0.5, 0.125, 0.5, 0.125, 1.0, 0.0, 1.0, 0.0, 0.5, 0.75, 0.49, 0.9197, 0.4197, 0.99, 0.25, 0.9197, 0.08029, 0.75, 0.01, 0.5803, 0.08029, 0.51, 0.25, 0.5803, 0.4197, 0.25, 0.4056, 0.36, 0.36, 0.4197, 0.4197, 0.25, 0.49, 0.36, 0.36, 0.4056, 0.25, 0.49, 0.25, 0.4197, 0.4197, 0.4056, 0.25, 0.36, 0.14, 0.4197, 0.08029, 0.49, 0.25, 0.36, 0.14, 0.25, 0.09444, 0.25, 0.01, 0.4197, 0.08029, 0.25, 0.09444, 0.14, 0.14, 0.08029, 0.08029, 0.25, 0.01, 0.14, 0.14, 0.09444, 0.25, 0.01, 0.25, 0.08029, 0.08029, 0.09444, 0.25, 0.14, 0.36, 0.08029, 0.4197, 0.01, 0.25, 0.14, 0.36, 0.25, 0.4056, 0.25, 0.49, 0.08029, 0.4197, 0.1074, 0.25, 0.1492, 0.1492, 0.1492, 0.1492, 0.1074, 0.25, 0.36, 0.14, 0.4056, 0.25, 0.4056, 0.25, 0.36, 0.14, 0.36, 0.36, 0.25, 0.4056, 0.25, 0.4056, 0.36, 0.36, 0.25, 0.4056, 0.14, 0.36, 0.14, 0.36, 0.25, 0.4056, 0.09444, 0.25, 0.14, 0.14, 0.14, 0.14, 0.09444, 0.25, 0.25, 0.09444, 0.36, 0.14, 0.36, 0.14, 0.25, 0.09444, 0.4056, 0.25, 0.36, 0.36, 0.36, 0.36, 0.4056, 0.25, 0.14, 0.36, 0.09444, 0.25, 0.09444, 0.25, 0.14, 0.36, 0.25, 0.3926, 0.3508, 0.3508, 0.36, 0.36, 0.25, 0.4056, 0.3508, 0.3508, 0.3926, 0.25, 0.4056, 0.25, 0.36, 0.36, 0.3926, 0.25, 0.3508, 0.1492, 0.36, 0.14, 0.4056, 0.25, 0.3508, 0.1492, 0.25, 0.1074, 0.25, 0.09444, 0.36, 0.14, 0.25, 0.1074, 0.1492, 0.1492, 0.14, 0.14, 0.25, 0.09444, 0.1492, 0.1492, 0.1074, 0.25, 0.09444, 0.25, 0.14, 0.14, 0.1074, 0.25, 0.1492, 0.3508, 0.14, 0.36, 0.09444, 0.25, 0.1492, 0.3508, 0.25, 0.3926, 0.25, 0.4056, 0.14, 0.36, 0.3508, 0.3508, 0.25, 0.3926, 0.1492, 0.3508, 0.1074, 0.25, 0.1492, 0.1492, 0.25, 0.1074, 0.3508, 0.1492, 0.3926, 0.25, 0.25, 0.1074, 0.3508, 0.1492, 0.3508, 0.1492, 0.25, 0.1074, 0.3926, 0.25, 0.3508, 0.3508, 0.3508, 0.3508, 0.3926, 0.25, 0.1492, 0.3508, 0.1074, 0.25, 0.1074, 0.25, 0.1492, 0.3508, 0.1492, 0.1492, 0.25, 0.1074, 0.25, 0.1074, 0.1492, 0.1492, 0.3508, 0.1492, 0.3926, 0.25, 0.3926, 0.25, 0.3508, 0.1492, 0.3508, 0.3508, 0.25, 0.3926, 0.25, 0.3926, 0.3508, 0.3508, 0.25, 0.3926, 0.1492, 0.3508, 0.1492, 0.3508, 0.25, 0.3926, 0.375, 0.0, 0.625, 0.0, 0.625, 0.25, 0.375, 0.25, 0.375, 0.25, 0.625, 0.25, 0.625, 0.5, 0.375, 0.5, 0.375, 0.5, 0.625, 0.5, 0.625, 0.75, 0.375, 0.75, 0.375, 0.75, 0.625, 0.75, 0.625, 1.0, 0.375, 1.0, 0.125, 0.5, 0.375, 0.5, 0.375, 0.75, 0.125, 0.75, 0.625, 0.5, 0.875, 0.5, 0.875, 0.75, 0.625, 0.75, 0.375, 0.0, 0.625, 0.0, 0.625, 0.25, 0.375, 0.25, 0.375, 0.25, 0.625, 0.25, 0.625, 0.5, 0.375, 0.5, 0.375, 0.5, 0.625, 0.5, 0.625, 0.75, 0.375, 0.75, 0.375, 0.75, 0.625, 0.75, 0.625, 1.0, 0.375, 1.0, 0.125, 0.5, 0.375, 0.5, 0.375, 0.75, 0.125, 0.75, 0.625, 0.5, 0.875, 0.5, 0.875, 0.75, 0.625, 0.75, 0.375, 0.0, 0.625, 0.0, 0.625, 0.25, 0.375, 0.25, 0.375, 0.25, 0.625, 0.25, 0.625, 0.5, 0.375, 0.5, 0.375, 0.5, 0.625, 0.5, 0.625, 0.75, 0.375, 0.75, 0.375, 0.75, 0.625, 0.75, 0.625, 1.0, 0.375, 1.0, 0.125, 0.5, 0.375, 0.5, 0.375, 0.75, 0.125, 0.75, 0.625, 0.5, 0.875, 0.5, 0.875, 0.75, 0.625, 0.75, 0.375, 0.0, 0.625, 0.0, 0.625, 0.25, 0.375, 0.25, 0.375, 0.25, 0.625, 0.25, 0.625, 0.5, 0.375, 0.5, 0.375, 0.5, 0.625, 0.5, 0.625, 0.75, 0.375, 0.75, 0.375, 0.75, 0.625, 0.75, 0.625, 1.0, 0.375, 1.0, 0.125, 0.5, 0.375, 0.5, 0.375, 0.75, 0.125, 0.75, 0.625, 0.5, 0.875, 0.5, 0.875, 0.75, 0.625, 0.75, 0.375, 0.0, 0.625, 0.0, 0.625, 0.25, 0.375, 0.25, 0.375, 0.25, 0.625, 0.25, 0.625, 0.5, 0.375, 0.5, 0.375, 0.5, 0.625, 0.5, 0.625, 0.75, 0.375, 0.75, 0.375, 0.75, 0.625, 0.75, 0.625, 1.0, 0.375, 1.0, 0.125, 0.5, 0.375, 0.5, 0.375, 0.75, 0.125, 0.75, 0.625, 0.5, 0.875, 0.5, 0.875, 0.75, 0.625, 0.75, 0.375, 0.0, 0.625, 0.0, 0.625, 0.25, 0.375, 0.25, 0.375, 0.25, 0.625, 0.25, 0.625, 0.5, 0.375, 0.5, 0.375, 0.5, 0.625, 0.5, 0.625, 0.75, 0.375, 0.75, 0.375, 0.75, 0.625, 0.75, 0.625, 1.0, 0.375, 1.0, 0.125, 0.5, 0.375, 0.5, 0.375, 0.75, 0.125, 0.75, 0.625, 0.5, 0.875, 0.5, 0.875, 0.75, 0.625, 0.75, 0.375, 0.0, 0.625, 0.0, 0.625, 0.25, 0.375, 0.25, 0.375, 0.25, 0.625, 0.25, 0.625, 0.5, 0.375, 0.5, 0.375, 0.5, 0.625, 0.5, 0.625, 0.75, 0.375, 0.75, 0.375, 0.75, 0.625, 0.75, 0.625, 1.0, 0.375, 1.0, 0.125, 0.5, 0.375, 0.5, 0.375, 0.75, 0.125, 0.75, 0.625, 0.5, 0.875, 0.5, 0.875, 0.75, 0.625, 0.75, 0.375, 0.0, 0.625, 0.0, 0.625, 0.25, 0.375, 0.25, 0.375, 0.25, 0.625, 0.25, 0.625, 0.5, 0.375, 0.5, 0.375, 0.5, 0.625, 0.5, 0.625, 0.75, 0.375, 0.75, 0.375, 0.75, 0.625, 0.75, 0.625, 1.0, 0.375, 1.0, 0.125, 0.5, 0.375, 0.5, 0.375, 0.75, 0.125, 0.75, 0.625, 0.5, 0.875, 0.5, 0.875, 0.75, 0.625, 0.75, 0.375, 0.0, 0.625, 0.0, 0.625, 0.25, 0.375, 0.25, 0.375, 0.25, 0.625, 0.25, 0.625, 0.5, 0.375, 0.5, 0.375, 0.5, 0.625, 0.5, 0.625, 0.75, 0.375, 0.75, 0.375, 0.75, 0.625, 0.75, 0.625, 1.0, 0.375, 1.0, 0.125, 0.5, 0.375, 0.5, 0.375, 0.75, 0.125, 0.75, 0.625, 0.5, 0.875, 0.5, 0.875, 0.75, 0.625, 0.75, 0.375, 0.0, 0.625, 0.0, 0.625, 0.25, 0.375, 0.25, 0.375, 0.25, 0.625, 0.25, 0.625, 0.5, 0.375, 0.5, 0.375, 0.5, 0.625, 0.5, 0.625, 0.75, 0.375, 0.75, 0.375, 0.75, 0.625, 0.75, 0.625, 1.0, 0.375, 1.0, 0.125, 0.5, 0.375, 0.5, 0.375, 0.75, 0.125, 0.75, 0.625, 0.5, 0.875, 0.5, 0.875, 0.75, 0.625, 0.75, 0.375, 0.0, 0.625, 0.0, 0.625, 0.25, 0.375, 0.25, 0.375, 0.25, 0.625, 0.25, 0.625, 0.5, 0.375, 0.5, 0.375, 0.5, 0.625, 0.5, 0.625, 0.75, 0.375, 0.75, 0.375, 0.75, 0.625, 0.75, 0.625, 1.0, 0.375, 1.0, 0.125, 0.5, 0.375, 0.5, 0.375, 0.75, 0.125, 0.75, 0.625, 0.5, 0.875, 0.5, 0.875, 0.75, 0.625, 0.75, 0.375, 0.0, 0.625, 0.0, 0.625, 0.25, 0.375, 0.25, 0.375, 0.25, 0.625, 0.25, 0.625, 0.5, 0.375, 0.5, 0.375, 0.5, 0.625, 0.5, 0.625, 0.75, 0.375, 0.75, 0.375, 0.75, 0.625, 0.75, 0.625, 1.0, 0.375, 1.0, 0.125, 0.5, 0.375, 0.5, 0.375, 0.75, 0.125, 0.75, 0.625, 0.5, 0.875, 0.5, 0.875, 0.75, 0.625, 0.75, 0.375, 0.0, 0.625, 0.0, 0.625, 0.25, 0.375, 0.25, 0.375, 0.25, 0.625, 0.25, 0.625, 0.5, 0.375, 0.5, 0.375, 0.5, 0.625, 0.5, 0.625, 0.75, 0.375, 0.75, 0.375, 0.75, 0.625, 0.75, 0.625, 1.0, 0.375, 1.0, 0.125, 0.5, 0.375, 0.5, 0.375, 0.75, 0.125, 0.75, 0.625, 0.5, 0.875, 0.5, 0.875, 0.75, 0.625, 0.75, 0.375, 0.0, 0.625, 0.0, 0.625, 0.25, 0.375, 0.25, 0.375, 0.25, 0.625, 0.25, 0.625, 0.5, 0.375, 0.5, 0.375, 0.5, 0.625, 0.5, 0.625, 0.75, 0.375, 0.75, 0.375, 0.75, 0.625, 0.75, 0.625, 1.0, 0.375, 1.0, 0.125, 0.5, 0.375, 0.5, 0.375, 0.75, 0.125, 0.75, 0.625, 0.5, 0.875, 0.5, 0.875, 0.75, 0.625, 0.75, 0.375, 0.0, 0.625, 0.0, 0.625, 0.25, 0.375, 0.25, 0.375, 0.25, 0.625, 0.25, 0.625, 0.5, 0.375, 0.5, 0.375, 0.5, 0.625, 0.5, 0.625, 0.75, 0.375, 0.75, 0.375, 0.75, 0.625, 0.75, 0.625, 1.0, 0.375, 1.0, 0.125, 0.5, 0.375, 0.5, 0.375, 0.75, 0.125, 0.75, 0.625, 0.5, 0.875, 0.5, 0.875, 0.75, 0.625, 0.75, 0.375, 0.0, 0.625, 0.0, 0.625, 0.25, 0.375, 0.25, 0.375, 0.25, 0.625, 0.25, 0.625, 0.5, 0.375, 0.5, 0.375, 0.5, 0.625, 0.5, 0.625, 0.75, 0.375, 0.75, 0.375, 0.75, 0.625, 0.75, 0.625, 1.0, 0.375, 1.0, 0.125, 0.5, 0.375, 0.5, 0.375, 0.75, 0.125, 0.75, 0.625, 0.5, 0.875, 0.5, 0.875, 0.75, 0.625, 0.75, 0.375, 0.0, 0.625, 0.0, 0.625, 0.25, 0.375, 0.25, 0.375, 0.25, 0.625, 0.25, 0.625, 0.5, 0.375, 0.5, 0.375, 0.5, 0.625, 0.5, 0.625, 0.75, 0.375, 0.75, 0.375, 0.75, 0.625, 0.75, 0.625, 1.0, 0.375, 1.0, 0.125, 0.5, 0.375, 0.5, 0.375, 0.75, 0.125, 0.75, 0.625, 0.5, 0.875, 0.5, 0.875, 0.75, 0.625, 0.75, 0.375, 0.0, 0.625, 0.0, 0.625, 0.25, 0.375, 0.25, 0.375, 0.25, 0.625, 0.25, 0.625, 0.5, 0.375, 0.5, 0.375, 0.5, 0.625, 0.5, 0.625, 0.75, 0.375, 0.75, 0.375, 0.75, 0.625, 0.75, 0.625, 1.0, 0.375, 1.0, 0.125, 0.5, 0.375, 0.5, 0.375, 0.75, 0.125, 0.75, 0.625, 0.5, 0.875, 0.5, 0.875, 0.75, 0.625, 0.75, 0.375, 0.0, 0.625, 0.0, 0.625, 0.25, 0.375, 0.25, 0.375, 0.25, 0.625, 0.25, 0.625, 0.5, 0.375, 0.5, 0.375, 0.5, 0.625, 0.5, 0.625, 0.75, 0.375, 0.75, 0.375, 0.75, 0.625, 0.75, 0.625, 1.0, 0.375, 1.0, 0.125, 0.5, 0.375, 0.5, 0.375, 0.75, 0.125, 0.75, 0.625, 0.5, 0.875, 0.5, 0.875, 0.75, 0.625, 0.75, 0.375, 0.0, 0.625, 0.0, 0.625, 0.25, 0.375, 0.25, 0.375, 0.25, 0.625, 0.25, 0.625, 0.5, 0.375, 0.5, 0.375, 0.5, 0.625, 0.5, 0.625, 0.75, 0.375, 0.75, 0.375, 0.75, 0.625, 0.75, 0.625, 1.0, 0.375, 1.0, 0.125, 0.5, 0.375, 0.5, 0.375, 0.75, 0.125, 0.75, 0.625, 0.5, 0.875, 0.5, 0.875, 0.75, 0.625, 0.75, 0.375, 0.0, 0.625, 0.0, 0.625, 0.25, 0.375, 0.25, 0.375, 0.25, 0.625, 0.25, 0.625, 0.5, 0.375, 0.5, 0.375, 0.5, 0.625, 0.5, 0.625, 0.75, 0.375, 0.75, 0.375, 0.75, 0.625, 0.75, 0.625, 1.0, 0.375, 1.0, 0.125, 0.5, 0.375, 0.5, 0.375, 0.75, 0.125, 0.75, 0.625, 0.5, 0.875, 0.5, 0.875, 0.75, 0.625, 0.75, 0.375, 0.0, 0.625, 0.0, 0.625, 0.25, 0.375, 0.25, 0.375, 0.25, 0.625, 0.25, 0.625, 0.5, 0.375, 0.5, 0.375, 0.5, 0.625, 0.5, 0.625, 0.75, 0.375, 0.75, 0.375, 0.75, 0.625, 0.75, 0.625, 1.0, 0.375, 1.0, 0.125, 0.5, 0.375, 0.5, 0.375, 0.75, 0.125, 0.75, 0.625, 0.5, 0.875, 0.5, 0.875, 0.75, 0.625, 0.75, 0.375, 0.0, 0.625, 0.0, 0.625, 0.25, 0.375, 0.25, 0.375, 0.25, 0.625, 0.25, 0.625, 0.5, 0.375, 0.5, 0.375, 0.5, 0.625, 0.5, 0.625, 0.75, 0.375, 0.75, 0.375, 0.75, 0.625, 0.75, 0.625, 1.0, 0.375, 1.0, 0.125, 0.5, 0.375, 0.5, 0.375, 0.75, 0.125, 0.75, 0.625, 0.5, 0.875, 0.5, 0.875, 0.75, 0.625, 0.75, 0.375, 0.0, 0.625, 0.0, 0.625, 0.25, 0.375, 0.25, 0.375, 0.25, 0.625, 0.25, 0.625, 0.5, 0.375, 0.5, 0.375, 0.5, 0.625, 0.5, 0.625, 0.75, 0.375, 0.75, 0.375, 0.75, 0.625, 0.75, 0.625, 1.0, 0.375, 1.0, 0.125, 0.5, 0.375, 0.5, 0.375, 0.75, 0.125, 0.75, 0.625, 0.5, 0.875, 0.5, 0.875, 0.75, 0.625, 0.75, 0.375, 0.0, 0.625, 0.0, 0.625, 0.25, 0.375, 0.25, 0.375, 0.25, 0.625, 0.25, 0.625, 0.5, 0.375, 0.5, 0.375, 0.5, 0.625, 0.5, 0.625, 0.75, 0.375, 0.75, 0.375, 0.75, 0.625, 0.75, 0.625, 1.0, 0.375, 1.0, 0.125, 0.5, 0.375, 0.5, 0.375, 0.75, 0.125, 0.75, 0.625, 0.5, 0.875, 0.5, 0.875, 0.75, 0.625, 0.75, 0.375, 0.0, 0.625, 0.0, 0.625, 0.25, 0.375, 0.25, 0.375, 0.25, 0.625, 0.25, 0.625, 0.5, 0.375, 0.5, 0.375, 0.5, 0.625, 0.5, 0.625, 0.75, 0.375, 0.75, 0.375, 0.75, 0.625, 0.75, 0.625, 1.0, 0.375, 1.0, 0.125, 0.5, 0.375, 0.5, 0.375, 0.75, 0.125, 0.75, 0.625, 0.5, 0.875, 0.5, 0.875, 0.75, 0.625, 0.75, 0.375, 0.0, 0.625, 0.0, 0.625, 0.25, 0.375, 0.25, 0.375, 0.25, 0.625, 0.25, 0.625, 0.5, 0.375, 0.5, 0.375, 0.5, 0.625, 0.5, 0.625, 0.75, 0.375, 0.75, 0.375, 0.75, 0.625, 0.75, 0.625, 1.0, 0.375, 1.0, 0.125, 0.5, 0.375, 0.5, 0.375, 0.75, 0.125, 0.75, 0.625, 0.5, 0.875, 0.5, 0.875, 0.75, 0.625, 0.75, 0.375, 0.0, 0.625, 0.0, 0.625, 0.25, 0.375, 0.25, 0.375, 0.25, 0.625, 0.25, 0.625, 0.5, 0.375, 0.5, 0.375, 0.5, 0.625, 0.5, 0.625, 0.75, 0.375, 0.75, 0.375, 0.75, 0.625, 0.75, 0.625, 1.0, 0.375, 1.0, 0.125, 0.5, 0.375, 0.5, 0.375, 0.75, 0.125, 0.75, 0.625, 0.5, 0.875, 0.5, 0.875, 0.75, 0.625, 0.75, 0.375, 0.0, 0.625, 0.0, 0.625, 0.25, 0.375, 0.25, 0.375, 0.25, 0.625, 0.25, 0.625, 0.5, 0.375, 0.5, 0.375, 0.5, 0.625, 0.5, 0.625, 0.75, 0.375, 0.75, 0.375, 0.75, 0.625, 0.75, 0.625, 1.0, 0.375, 1.0, 0.125, 0.5, 0.375, 0.5, 0.375, 0.75, 0.125, 0.75, 0.625, 0.5, 0.875, 0.5, 0.875, 0.75, 0.625, 0.75, 0.375, 0.0, 0.625, 0.0, 0.625, 0.25, 0.375, 0.25, 0.375, 0.25, 0.625, 0.25, 0.625, 0.5, 0.375, 0.5, 0.375, 0.5, 0.625, 0.5, 0.625, 0.75, 0.375, 0.75, 0.375, 0.75, 0.625, 0.75, 0.625, 1.0, 0.375, 1.0, 0.125, 0.5, 0.375, 0.5, 0.375, 0.75, 0.125, 0.75, 0.625, 0.5, 0.875, 0.5, 0.875, 0.75, 0.625, 0.75, 0.375, 0.0, 0.625, 0.0, 0.625, 0.25, 0.375, 0.25, 0.375, 0.25, 0.625, 0.25, 0.625, 0.5, 0.375, 0.5, 0.375, 0.5, 0.625, 0.5, 0.625, 0.75, 0.375, 0.75, 0.375, 0.75, 0.625, 0.75, 0.625, 1.0, 0.375, 1.0, 0.125, 0.5, 0.375, 0.5, 0.375, 0.75, 0.125, 0.75, 0.625, 0.5, 0.875, 0.5, 0.875, 0.75, 0.625, 0.75, 0.375, 0.0, 0.625, 0.0, 0.625, 0.25, 0.375, 0.25, 0.375, 0.25, 0.625, 0.25, 0.625, 0.5, 0.375, 0.5, 0.375, 0.5, 0.625, 0.5, 0.625, 0.75, 0.375, 0.75, 0.375, 0.75, 0.625, 0.75, 0.625, 1.0, 0.375, 1.0, 0.125, 0.5, 0.375, 0.5, 0.375, 0.75, 0.125, 0.75, 0.625, 0.5, 0.875, 0.5, 0.875, 0.75, 0.625, 0.75, 0.375, 0.0, 0.625, 0.0, 0.625, 0.25, 0.375, 0.25, 0.375, 0.25, 0.625, 0.25, 0.625, 0.5, 0.375, 0.5, 0.375, 0.5, 0.625, 0.5, 0.625, 0.75, 0.375, 0.75, 0.375, 0.75, 0.625, 0.75, 0.625, 1.0, 0.375, 1.0, 0.125, 0.5, 0.375, 0.5, 0.375, 0.75, 0.125, 0.75, 0.625, 0.5, 0.875, 0.5, 0.875, 0.75, 0.625, 0.75, 0.375, 0.0, 0.625, 0.0, 0.625, 0.25, 0.375, 0.25, 0.375, 0.25, 0.625, 0.25, 0.625, 0.5, 0.375, 0.5, 0.375, 0.5, 0.625, 0.5, 0.625, 0.75, 0.375, 0.75, 0.375, 0.75, 0.625, 0.75, 0.625, 1.0, 0.375, 1.0, 0.125, 0.5, 0.375, 0.5, 0.375, 0.75, 0.125, 0.75, 0.625, 0.5, 0.875, 0.5, 0.875, 0.75, 0.625, 0.75, 0.375, 0.0, 0.625, 0.0, 0.625, 0.25, 0.375, 0.25, 0.375, 0.25, 0.625, 0.25, 0.625, 0.5, 0.375, 0.5, 0.375, 0.5, 0.625, 0.5, 0.625, 0.75, 0.375, 0.75, 0.375, 0.75, 0.625, 0.75, 0.625, 1.0, 0.375, 1.0, 0.125, 0.5, 0.375, 0.5, 0.375, 0.75, 0.125, 0.75, 0.625, 0.5, 0.875, 0.5, 0.875, 0.75, 0.625, 0.75, 0.375, 0.0, 0.625, 0.0, 0.625, 0.25, 0.375, 0.25, 0.375, 0.25, 0.625, 0.25, 0.625, 0.5, 0.375, 0.5, 0.375, 0.5, 0.625, 0.5, 0.625, 0.75, 0.375, 0.75, 0.375, 0.75, 0.625, 0.75, 0.625, 1.0, 0.375, 1.0, 0.125, 0.5, 0.375, 0.5, 0.375, 0.75, 0.125, 0.75, 0.625, 0.5, 0.875, 0.5, 0.875, 0.75, 0.625, 0.75, 0.375, 0.0, 0.625, 0.0, 0.625, 0.25, 0.375, 0.25, 0.375, 0.25, 0.625, 0.25, 0.625, 0.5, 0.375, 0.5, 0.375, 0.5, 0.625, 0.5, 0.625, 0.75, 0.375, 0.75, 0.375, 0.75, 0.625, 0.75, 0.625, 1.0, 0.375, 1.0, 0.125, 0.5, 0.375, 0.5, 0.375, 0.75, 0.125, 0.75, 0.625, 0.5, 0.875, 0.5, 0.875, 0.75, 0.625, 0.75, 0.375, 0.0, 0.625, 0.0, 0.625, 0.25, 0.375, 0.25, 0.375, 0.25, 0.625, 0.25, 0.625, 0.5, 0.375, 0.5, 0.375, 0.5, 0.625, 0.5, 0.625, 0.75, 0.375, 0.75, 0.375, 0.75, 0.625, 0.75, 0.625, 1.0, 0.375, 1.0, 0.125, 0.5, 0.375, 0.5, 0.375, 0.75, 0.125, 0.75, 0.625, 0.5, 0.875, 0.5, 0.875, 0.75, 0.625, 0.75, 0.375, 0.0, 0.625, 0.0, 0.625, 0.25, 0.375, 0.25, 0.375, 0.25, 0.625, 0.25, 0.625, 0.5, 0.375, 0.5, 0.375, 0.5, 0.625, 0.5, 0.625, 0.75, 0.375, 0.75, 0.375, 0.75, 0.625, 0.75, 0.625, 1.0, 0.375, 1.0, 0.125, 0.5, 0.375, 0.5, 0.375, 0.75, 0.125, 0.75, 0.625, 0.5, 0.875, 0.5, 0.875, 0.75, 0.625, 0.75, 0.375, 0.0, 0.625, 0.0, 0.625, 0.25, 0.375, 0.25, 0.375, 0.25, 0.625, 0.25, 0.625, 0.5, 0.375, 0.5, 0.375, 0.5, 0.625, 0.5, 0.625, 0.75, 0.375, 0.75, 0.375, 0.75, 0.625, 0.75, 0.625, 1.0, 0.375, 1.0, 0.125, 0.5, 0.375, 0.5, 0.375, 0.75, 0.125, 0.75, 0.625, 0.5, 0.875, 0.5, 0.875, 0.75, 0.625, 0.75, 0.375, 0.0, 0.625, 0.0, 0.625, 0.25, 0.375, 0.25, 0.375, 0.25, 0.625, 0.25, 0.625, 0.5, 0.375, 0.5, 0.375, 0.5, 0.625, 0.5, 0.625, 0.75, 0.375, 0.75, 0.375, 0.75, 0.625, 0.75, 0.625, 1.0, 0.375, 1.0, 0.125, 0.5, 0.375, 0.5, 0.375, 0.75, 0.125, 0.75, 0.625, 0.5, 0.875, 0.5, 0.875, 0.75, 0.625, 0.75, 0.375, 0.0, 0.625, 0.0, 0.625, 0.25, 0.375, 0.25, 0.375, 0.25, 0.625, 0.25, 0.625, 0.5, 0.375, 0.5, 0.375, 0.5, 0.625, 0.5, 0.625, 0.75, 0.375, 0.75, 0.375, 0.75, 0.625, 0.75, 0.625, 1.0, 0.375, 1.0, 0.125, 0.5, 0.375, 0.5, 0.375, 0.75, 0.125, 0.75, 0.625, 0.5, 0.875, 0.5, 0.875, 0.75, 0.625, 0.75, 0.375, 0.0, 0.625, 0.0, 0.625, 0.25, 0.375, 0.25, 0.375, 0.25, 0.625, 0.25, 0.625, 0.5, 0.375, 0.5, 0.375, 0.5, 0.625, 0.5, 0.625, 0.75, 0.375, 0.75, 0.375, 0.75, 0.625, 0.75, 0.625, 1.0, 0.375, 1.0, 0.125, 0.5, 0.375, 0.5, 0.375, 0.75, 0.125, 0.75, 0.625, 0.5, 0.875, 0.5, 0.875, 0.75, 0.625, 0.75, 0.375, 0.0, 0.625, 0.0, 0.625, 0.25, 0.375, 0.25, 0.375, 0.25, 0.625, 0.25, 0.625, 0.5, 0.375, 0.5, 0.375, 0.5, 0.625, 0.5, 0.625, 0.75, 0.375, 0.75, 0.375, 0.75, 0.625, 0.75, 0.625, 1.0, 0.375, 1.0, 0.125, 0.5, 0.375, 0.5, 0.375, 0.75, 0.125, 0.75, 0.625, 0.5, 0.875, 0.5, 0.875, 0.75, 0.625, 0.75, 0.375, 0.0, 0.625, 0.0, 0.625, 0.25, 0.375, 0.25, 0.375, 0.25, 0.625, 0.25, 0.625, 0.5, 0.375, 0.5, 0.375, 0.5, 0.625, 0.5, 0.625, 0.75, 0.375, 0.75, 0.375, 0.75, 0.625, 0.75, 0.625, 1.0, 0.375, 1.0, 0.125, 0.5, 0.375, 0.5, 0.375, 0.75, 0.125, 0.75, 0.625, 0.5, 0.875, 0.5, 0.875, 0.75, 0.625, 0.75, 0.375, 0.0, 0.625, 0.0, 0.625, 0.25, 0.375, 0.25, 0.375, 0.25, 0.625, 0.25, 0.625, 0.5, 0.375, 0.5, 0.375, 0.5, 0.625, 0.5, 0.625, 0.75, 0.375, 0.75, 0.375, 0.75, 0.625, 0.75, 0.625, 1.0, 0.375, 1.0, 0.125, 0.5, 0.375, 0.5, 0.375, 0.75, 0.125, 0.75, 0.625, 0.5, 0.875, 0.5, 0.875, 0.75, 0.625, 0.75, 0.375, 0.0, 0.625, 0.0, 0.625, 0.25, 0.375, 0.25, 0.375, 0.25, 0.625, 0.25, 0.625, 0.5, 0.375, 0.5, 0.375, 0.5, 0.625, 0.5, 0.625, 0.75, 0.375, 0.75, 0.375, 0.75, 0.625, 0.75, 0.625, 1.0, 0.375, 1.0, 0.125, 0.5, 0.375, 0.5, 0.375, 0.75, 0.125, 0.75, 0.625, 0.5, 0.875, 0.5, 0.875, 0.75, 0.625, 0.75, 0.375, 0.0, 0.625, 0.0, 0.625, 0.25, 0.375, 0.25, 0.375, 0.25, 0.625, 0.25, 0.625, 0.5, 0.375, 0.5, 0.375, 0.5, 0.625, 0.5, 0.625, 0.75, 0.375, 0.75, 0.375, 0.75, 0.625, 0.75, 0.625, 1.0, 0.375, 1.0, 0.125, 0.5, 0.375, 0.5, 0.375, 0.75, 0.125, 0.75, 0.625, 0.5, 0.875, 0.5, 0.875, 0.75, 0.625, 0.75, 0.375, 0.0, 0.625, 0.0, 0.625, 0.25, 0.375, 0.25, 0.375, 0.25, 0.625, 0.25, 0.625, 0.5, 0.375, 0.5, 0.375, 0.5, 0.625, 0.5, 0.625, 0.75, 0.375, 0.75, 0.375, 0.75, 0.625, 0.75, 0.625, 1.0, 0.375, 1.0, 0.125, 0.5, 0.375, 0.5, 0.375, 0.75, 0.125, 0.75, 0.625, 0.5, 0.875, 0.5, 0.875, 0.75, 0.625, 0.75, 0.375, 0.0, 0.625, 0.0, 0.625, 0.25, 0.375, 0.25, 0.375, 0.25, 0.625, 0.25, 0.625, 0.5, 0.375, 0.5, 0.375, 0.5, 0.625, 0.5, 0.625, 0.75, 0.375, 0.75, 0.375, 0.75, 0.625, 0.75, 0.625, 1.0, 0.375, 1.0, 0.125, 0.5, 0.375, 0.5, 0.375, 0.75, 0.125, 0.75, 0.625, 0.5, 0.875, 0.5, 0.875, 0.75, 0.625, 0.75])
me_cube_014.use_remesh_fix_poles = True
me_cube_014.use_remesh_preserve_attributes = False
me_cube_014.use_mirror_vertex_groups = False
me_cube_014.update()

# ---- objects
ob_cube_014 = bpy.data.objects.new('Cube.014', me_cube_014)

# ---- transforms, parenting, visibility, modifiers, constraints
ob_cube_014.location = (0.0, 0.0, 0.0)
ob_cube_014.lineart.crease_threshold = 0.0

# ---- collection membership
scene.collection.objects.link(ob_cube_014)

# ---- scene / render settings (as saved in the file)
scene.frame_start = 1; scene.frame_end = 250; scene.frame_set(1)
scene.render.engine = 'BLENDER_EEVEE_NEXT'
scene.cycles.use_denoising = False
scene.cycles.samples = 128
scene.cycles.sampling_pattern = 'TABULATED_SOBOL'
scene.cycles.use_adaptive_sampling = False
scene.cycles.use_light_tree = False
scene.view_settings.view_transform = 'Filmic'
bpy.context.view_layer.update()

# ---- added for rendering (the .blend has no active camera and no usable light): camera, sun
cam_auto = bpy.data.cameras.new('AutoCamera')
cam_auto.lens = 50.0
cam_auto.sensor_width = 36.0
cam_auto.clip_end = 1000.0
ob_auto_camera = bpy.data.objects.new('AutoCamera', cam_auto)
scene.collection.objects.link(ob_auto_camera)
ob_auto_camera.location = (6.25642, -6.34898, 5.83993)
ob_auto_camera.rotation_euler = (1.09748, -7.21219e-08, 0.694738)
scene.camera = ob_auto_camera
light_auto_sun = bpy.data.lights.new('AutoSun', 'SUN')
light_auto_sun.energy = 3.0
light_auto_sun.angle = 0.0523599
ob_auto_sun = bpy.data.objects.new('AutoSun', light_auto_sun)
scene.collection.objects.link(ob_auto_sun)
ob_auto_sun.rotation_euler = (0.872665, 0.174533, 0.523599)
bpy.context.view_layer.update()
